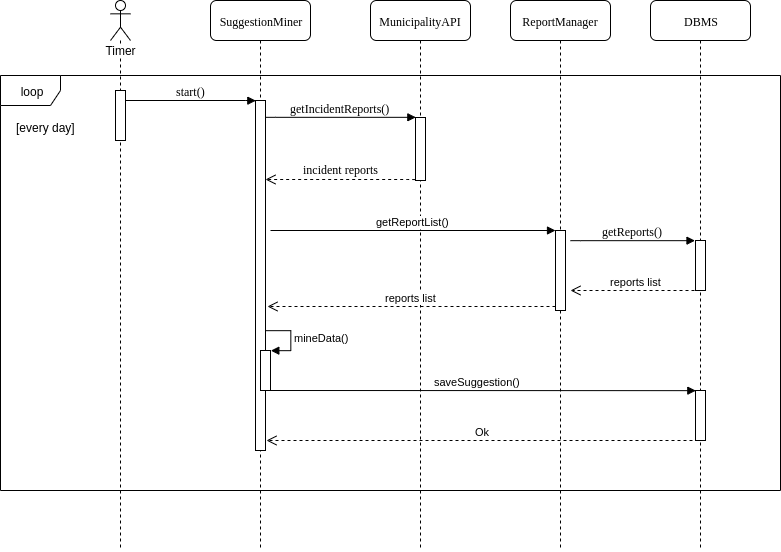

The diagram above was exported from draw.io. Its source (the exported page's mxGraphModel, read from the mxfile embedded in the PNG):
<mxGraphModel dx="1373" dy="1454" grid="1" gridSize="10" guides="1" tooltips="1" connect="1" arrows="1" fold="1" page="1" pageScale="1" pageWidth="1100" pageHeight="850" background="#ffffff" math="0" shadow="0">
  <root>
    <mxCell id="0" />
    <mxCell id="1" parent="0" />
    <mxCell id="7baba1c4bc27f4b0-2" value="SuggestionMiner" style="shape=umlLifeline;perimeter=lifelinePerimeter;whiteSpace=wrap;html=1;container=1;collapsible=0;recursiveResize=0;outlineConnect=0;rounded=1;shadow=0;comic=0;labelBackgroundColor=none;strokeWidth=1;fontFamily=Verdana;fontSize=12;align=center;" parent="1" vertex="1">
      <mxGeometry x="240" y="-100" width="100" height="550" as="geometry" />
    </mxCell>
    <mxCell id="7baba1c4bc27f4b0-10" value="" style="html=1;points=[];perimeter=orthogonalPerimeter;rounded=0;shadow=0;comic=0;labelBackgroundColor=none;strokeWidth=1;fontFamily=Verdana;fontSize=12;align=center;" parent="7baba1c4bc27f4b0-2" vertex="1">
      <mxGeometry x="45" y="100" width="10" height="350" as="geometry" />
    </mxCell>
    <mxCell id="xkDoEgI11-Qtk8W-L_vW-10" value="" style="html=1;points=[];perimeter=orthogonalPerimeter;" vertex="1" parent="7baba1c4bc27f4b0-2">
      <mxGeometry x="50" y="350" width="10" height="40" as="geometry" />
    </mxCell>
    <mxCell id="xkDoEgI11-Qtk8W-L_vW-11" value="mineData()" style="edgeStyle=orthogonalEdgeStyle;html=1;align=left;spacingLeft=2;endArrow=block;rounded=0;entryX=1;entryY=0;" edge="1" target="xkDoEgI11-Qtk8W-L_vW-10" parent="7baba1c4bc27f4b0-2">
      <mxGeometry relative="1" as="geometry">
        <mxPoint x="55" y="330" as="sourcePoint" />
        <Array as="points">
          <mxPoint x="80" y="330" />
        </Array>
      </mxGeometry>
    </mxCell>
    <mxCell id="7baba1c4bc27f4b0-3" value="MunicipalityAPI" style="shape=umlLifeline;perimeter=lifelinePerimeter;whiteSpace=wrap;html=1;container=1;collapsible=0;recursiveResize=0;outlineConnect=0;rounded=1;shadow=0;comic=0;labelBackgroundColor=none;strokeWidth=1;fontFamily=Verdana;fontSize=12;align=center;" parent="1" vertex="1">
      <mxGeometry x="400" y="-100" width="100" height="550" as="geometry" />
    </mxCell>
    <mxCell id="7baba1c4bc27f4b0-5" value="DBMS" style="shape=umlLifeline;perimeter=lifelinePerimeter;whiteSpace=wrap;html=1;container=1;collapsible=0;recursiveResize=0;outlineConnect=0;rounded=1;shadow=0;comic=0;labelBackgroundColor=none;strokeWidth=1;fontFamily=Verdana;fontSize=12;align=center;" parent="1" vertex="1">
      <mxGeometry x="680" y="-100" width="100" height="550" as="geometry" />
    </mxCell>
    <mxCell id="xkDoEgI11-Qtk8W-L_vW-7" value="" style="html=1;points=[];perimeter=orthogonalPerimeter;" vertex="1" parent="7baba1c4bc27f4b0-5">
      <mxGeometry x="45" y="240" width="10" height="50" as="geometry" />
    </mxCell>
    <mxCell id="xkDoEgI11-Qtk8W-L_vW-12" value="" style="html=1;points=[];perimeter=orthogonalPerimeter;" vertex="1" parent="7baba1c4bc27f4b0-5">
      <mxGeometry x="45" y="390" width="10" height="50" as="geometry" />
    </mxCell>
    <mxCell id="7baba1c4bc27f4b0-6" value="ReportManager" style="shape=umlLifeline;perimeter=lifelinePerimeter;whiteSpace=wrap;html=1;container=1;collapsible=0;recursiveResize=0;outlineConnect=0;rounded=1;shadow=0;comic=0;labelBackgroundColor=none;strokeWidth=1;fontFamily=Verdana;fontSize=12;align=center;" parent="1" vertex="1">
      <mxGeometry x="540" y="-100" width="100" height="550" as="geometry" />
    </mxCell>
    <mxCell id="xkDoEgI11-Qtk8W-L_vW-4" value="" style="html=1;points=[];perimeter=orthogonalPerimeter;" vertex="1" parent="7baba1c4bc27f4b0-6">
      <mxGeometry x="45" y="230" width="10" height="80" as="geometry" />
    </mxCell>
    <mxCell id="7baba1c4bc27f4b0-11" value="start()" style="html=1;verticalAlign=bottom;endArrow=block;labelBackgroundColor=none;fontFamily=Verdana;fontSize=12;edgeStyle=elbowEdgeStyle;elbow=vertical;shadow=0;comic=0;entryX=0.058;entryY=0;entryDx=0;entryDy=0;entryPerimeter=0;" parent="1" source="7baba1c4bc27f4b0-9" target="7baba1c4bc27f4b0-10" edge="1">
      <mxGeometry relative="1" as="geometry">
        <mxPoint x="160" as="sourcePoint" />
        <mxPoint x="280" as="targetPoint" />
        <Array as="points">
          <mxPoint x="270" />
          <mxPoint x="280" />
        </Array>
      </mxGeometry>
    </mxCell>
    <mxCell id="7baba1c4bc27f4b0-14" value="getIncidentReports()" style="html=1;verticalAlign=bottom;endArrow=block;entryX=0;entryY=0;labelBackgroundColor=none;fontFamily=Verdana;fontSize=12;edgeStyle=elbowEdgeStyle;elbow=vertical;" parent="1" target="7baba1c4bc27f4b0-13" edge="1">
      <mxGeometry relative="1" as="geometry">
        <mxPoint x="295" y="17" as="sourcePoint" />
      </mxGeometry>
    </mxCell>
    <mxCell id="1SlL1ueOV2csKyAfzmK5-1" value="Timer" style="shape=umlLifeline;participant=umlActor;perimeter=lifelinePerimeter;whiteSpace=wrap;html=1;container=1;collapsible=0;recursiveResize=0;verticalAlign=top;spacingTop=36;labelBackgroundColor=#ffffff;outlineConnect=0;" parent="1" vertex="1">
      <mxGeometry x="140" y="-100" width="20" height="550" as="geometry" />
    </mxCell>
    <mxCell id="7baba1c4bc27f4b0-9" value="" style="html=1;points=[];perimeter=orthogonalPerimeter;rounded=0;shadow=0;comic=0;labelBackgroundColor=none;strokeWidth=1;fontFamily=Verdana;fontSize=12;align=center;" parent="1SlL1ueOV2csKyAfzmK5-1" vertex="1">
      <mxGeometry x="5" y="90" width="10" height="50" as="geometry" />
    </mxCell>
    <mxCell id="1SlL1ueOV2csKyAfzmK5-3" value="" style="html=1;verticalAlign=bottom;endArrow=open;dashed=1;endSize=8;labelBackgroundColor=none;fontFamily=Verdana;fontSize=12;edgeStyle=elbowEdgeStyle;elbow=vertical;exitX=-0.039;exitY=0.995;exitDx=0;exitDy=0;exitPerimeter=0;" parent="1" source="7baba1c4bc27f4b0-13" edge="1">
      <mxGeometry relative="1" as="geometry">
        <mxPoint x="295" y="79" as="targetPoint" />
        <Array as="points">
          <mxPoint x="370" y="79" />
          <mxPoint x="310" y="97" />
          <mxPoint x="375" y="97.5" />
          <mxPoint x="405" y="97.5" />
        </Array>
        <mxPoint x="440" y="97" as="sourcePoint" />
      </mxGeometry>
    </mxCell>
    <mxCell id="bT3cl1ES7cigjlfiUDR8-1" value="&lt;font face=&quot;Verdana&quot;&gt;incident reports&lt;/font&gt;" style="text;html=1;align=center;verticalAlign=middle;resizable=0;points=[];;labelBackgroundColor=#ffffff;" parent="1SlL1ueOV2csKyAfzmK5-3" vertex="1" connectable="0">
      <mxGeometry x="0.8" y="60" relative="1" as="geometry">
        <mxPoint x="60" y="-70" as="offset" />
      </mxGeometry>
    </mxCell>
    <mxCell id="7baba1c4bc27f4b0-13" value="" style="html=1;points=[];perimeter=orthogonalPerimeter;rounded=0;shadow=0;comic=0;labelBackgroundColor=none;strokeWidth=1;fontFamily=Verdana;fontSize=12;align=center;" parent="1" vertex="1">
      <mxGeometry x="445" y="17" width="10" height="63" as="geometry" />
    </mxCell>
    <mxCell id="xkDoEgI11-Qtk8W-L_vW-5" value="getReportList()" style="html=1;verticalAlign=bottom;endArrow=block;entryX=0;entryY=0;" edge="1" target="xkDoEgI11-Qtk8W-L_vW-4" parent="1">
      <mxGeometry relative="1" as="geometry">
        <mxPoint x="300" y="130" as="sourcePoint" />
      </mxGeometry>
    </mxCell>
    <mxCell id="xkDoEgI11-Qtk8W-L_vW-8" value="getReports()" style="html=1;verticalAlign=bottom;endArrow=block;labelBackgroundColor=none;fontFamily=Verdana;fontSize=12;edgeStyle=elbowEdgeStyle;elbow=vertical;entryX=-0.067;entryY=0;entryDx=0;entryDy=0;entryPerimeter=0;" edge="1" parent="1" target="xkDoEgI11-Qtk8W-L_vW-7">
      <mxGeometry relative="1" as="geometry">
        <mxPoint x="600" y="140" as="sourcePoint" />
        <mxPoint x="720" y="140" as="targetPoint" />
      </mxGeometry>
    </mxCell>
    <mxCell id="xkDoEgI11-Qtk8W-L_vW-9" value="reports list" style="html=1;verticalAlign=bottom;endArrow=open;dashed=1;endSize=8;exitX=0;exitY=0.95;" edge="1" parent="1">
      <mxGeometry relative="1" as="geometry">
        <mxPoint x="600" y="190" as="targetPoint" />
        <mxPoint x="730.0000000000002" y="190" as="sourcePoint" />
      </mxGeometry>
    </mxCell>
    <mxCell id="xkDoEgI11-Qtk8W-L_vW-6" value="reports list" style="html=1;verticalAlign=bottom;endArrow=open;dashed=1;endSize=8;exitX=0;exitY=0.95;" edge="1" source="xkDoEgI11-Qtk8W-L_vW-4" parent="1">
      <mxGeometry relative="1" as="geometry">
        <mxPoint x="297" y="206" as="targetPoint" />
      </mxGeometry>
    </mxCell>
    <mxCell id="xkDoEgI11-Qtk8W-L_vW-13" value="saveSuggestion()" style="html=1;verticalAlign=bottom;endArrow=block;entryX=0.033;entryY=0.003;entryDx=0;entryDy=0;entryPerimeter=0;" edge="1" parent="1" target="xkDoEgI11-Qtk8W-L_vW-12">
      <mxGeometry relative="1" as="geometry">
        <mxPoint x="290" y="290" as="sourcePoint" />
        <mxPoint x="575" y="290" as="targetPoint" />
      </mxGeometry>
    </mxCell>
    <mxCell id="xkDoEgI11-Qtk8W-L_vW-14" value="Ok" style="html=1;verticalAlign=bottom;endArrow=open;dashed=1;endSize=8;exitX=0;exitY=0.95;" edge="1" parent="1">
      <mxGeometry relative="1" as="geometry">
        <mxPoint x="296" y="340" as="targetPoint" />
        <mxPoint x="728" y="340" as="sourcePoint" />
      </mxGeometry>
    </mxCell>
    <mxCell id="xkDoEgI11-Qtk8W-L_vW-16" value="[every day]" style="text;html=1;align=center;verticalAlign=middle;resizable=0;points=[];;autosize=1;" vertex="1" parent="1">
      <mxGeometry x="40" y="17" width="70" height="20" as="geometry" />
    </mxCell>
    <mxCell id="xkDoEgI11-Qtk8W-L_vW-15" value="loop" style="shape=umlFrame;whiteSpace=wrap;html=1;" vertex="1" parent="1">
      <mxGeometry x="30" y="-25" width="780" height="415" as="geometry" />
    </mxCell>
  </root>
</mxGraphModel>